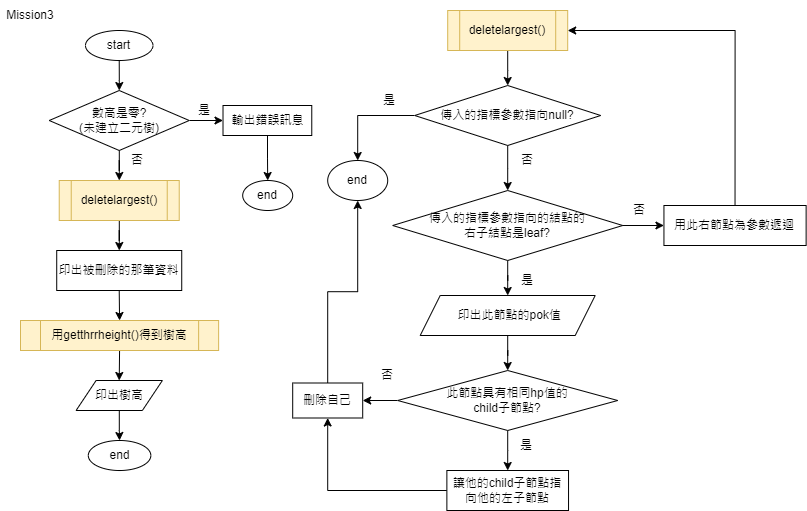

The diagram above was exported from draw.io. Its source (the exported page's mxGraphModel, read from the mxfile embedded in the PNG):
<mxGraphModel dx="2868" dy="300" grid="1" gridSize="10" guides="1" tooltips="1" connect="1" arrows="1" fold="1" page="1" pageScale="1" pageWidth="850" pageHeight="1100" math="0" shadow="0">
  <root>
    <mxCell id="0" />
    <mxCell id="1" parent="0" />
    <mxCell id="yO35Si3lB_lrDj7ONQ-h-1" value="Mission3" style="text;html=1;strokeColor=none;fillColor=none;align=center;verticalAlign=middle;whiteSpace=wrap;rounded=0;" vertex="1" parent="1">
      <mxGeometry x="22.000000000000004" y="1130" width="60" height="30" as="geometry" />
    </mxCell>
    <mxCell id="yO35Si3lB_lrDj7ONQ-h-2" value="" style="edgeStyle=orthogonalEdgeStyle;rounded=0;orthogonalLoop=1;jettySize=auto;html=1;fontSize=12;" edge="1" parent="1" source="yO35Si3lB_lrDj7ONQ-h-3" target="yO35Si3lB_lrDj7ONQ-h-6">
      <mxGeometry relative="1" as="geometry" />
    </mxCell>
    <mxCell id="yO35Si3lB_lrDj7ONQ-h-3" value="&lt;font style=&quot;font-size: 12px;&quot;&gt;start&lt;/font&gt;" style="ellipse;whiteSpace=wrap;html=1;" vertex="1" parent="1">
      <mxGeometry x="106.99" y="1160" width="67.49" height="30" as="geometry" />
    </mxCell>
    <mxCell id="yO35Si3lB_lrDj7ONQ-h-4" value="" style="edgeStyle=orthogonalEdgeStyle;rounded=0;orthogonalLoop=1;jettySize=auto;html=1;fontSize=12;" edge="1" parent="1" source="yO35Si3lB_lrDj7ONQ-h-6" target="yO35Si3lB_lrDj7ONQ-h-8">
      <mxGeometry relative="1" as="geometry" />
    </mxCell>
    <mxCell id="yO35Si3lB_lrDj7ONQ-h-5" value="" style="edgeStyle=orthogonalEdgeStyle;rounded=0;orthogonalLoop=1;jettySize=auto;html=1;fontSize=12;" edge="1" parent="1" source="yO35Si3lB_lrDj7ONQ-h-6" target="yO35Si3lB_lrDj7ONQ-h-13">
      <mxGeometry relative="1" as="geometry" />
    </mxCell>
    <mxCell id="yO35Si3lB_lrDj7ONQ-h-6" value="數高是零?&lt;br&gt;(未建立二元樹)" style="rhombus;whiteSpace=wrap;html=1;fontSize=12;" vertex="1" parent="1">
      <mxGeometry x="70.73" y="1220" width="140" height="60" as="geometry" />
    </mxCell>
    <mxCell id="yO35Si3lB_lrDj7ONQ-h-7" value="" style="edgeStyle=orthogonalEdgeStyle;rounded=0;orthogonalLoop=1;jettySize=auto;html=1;" edge="1" parent="1" source="yO35Si3lB_lrDj7ONQ-h-8" target="yO35Si3lB_lrDj7ONQ-h-9">
      <mxGeometry relative="1" as="geometry" />
    </mxCell>
    <mxCell id="yO35Si3lB_lrDj7ONQ-h-8" value="輸出錯誤訊息" style="rounded=0;whiteSpace=wrap;html=1;fontSize=12;" vertex="1" parent="1">
      <mxGeometry x="244.51000000000002" y="1235" width="88.76" height="30" as="geometry" />
    </mxCell>
    <mxCell id="yO35Si3lB_lrDj7ONQ-h-9" value="end" style="ellipse;whiteSpace=wrap;html=1;fontSize=12;" vertex="1" parent="1">
      <mxGeometry x="264.2" y="1310" width="50" height="30" as="geometry" />
    </mxCell>
    <mxCell id="yO35Si3lB_lrDj7ONQ-h-10" style="edgeStyle=orthogonalEdgeStyle;rounded=0;orthogonalLoop=1;jettySize=auto;html=1;exitX=0.5;exitY=1;exitDx=0;exitDy=0;entryX=0.5;entryY=0;entryDx=0;entryDy=0;fontSize=12;" edge="1" parent="1" source="yO35Si3lB_lrDj7ONQ-h-11" target="yO35Si3lB_lrDj7ONQ-h-15">
      <mxGeometry relative="1" as="geometry" />
    </mxCell>
    <mxCell id="yO35Si3lB_lrDj7ONQ-h-11" value="印出被刪除的那筆資料" style="rounded=0;whiteSpace=wrap;html=1;fontSize=12;" vertex="1" parent="1">
      <mxGeometry x="78.21999999999998" y="1380" width="125.01" height="40" as="geometry" />
    </mxCell>
    <mxCell id="yO35Si3lB_lrDj7ONQ-h-12" value="" style="edgeStyle=orthogonalEdgeStyle;rounded=0;orthogonalLoop=1;jettySize=auto;html=1;fontSize=12;" edge="1" parent="1" source="yO35Si3lB_lrDj7ONQ-h-13" target="yO35Si3lB_lrDj7ONQ-h-11">
      <mxGeometry relative="1" as="geometry" />
    </mxCell>
    <mxCell id="yO35Si3lB_lrDj7ONQ-h-13" value="deletelargest()" style="shape=process;whiteSpace=wrap;html=1;backgroundOutline=1;fontSize=12;fillColor=#fff2cc;strokeColor=#d6b656;" vertex="1" parent="1">
      <mxGeometry x="80.73" y="1310" width="120" height="40" as="geometry" />
    </mxCell>
    <mxCell id="yO35Si3lB_lrDj7ONQ-h-14" style="edgeStyle=orthogonalEdgeStyle;rounded=0;orthogonalLoop=1;jettySize=auto;html=1;exitX=0.5;exitY=1;exitDx=0;exitDy=0;entryX=0.5;entryY=0;entryDx=0;entryDy=0;fontSize=12;" edge="1" parent="1" source="yO35Si3lB_lrDj7ONQ-h-15" target="yO35Si3lB_lrDj7ONQ-h-17">
      <mxGeometry relative="1" as="geometry" />
    </mxCell>
    <mxCell id="yO35Si3lB_lrDj7ONQ-h-15" value="用getthrrheight()得到樹高" style="shape=process;whiteSpace=wrap;html=1;backgroundOutline=1;fontSize=12;fillColor=#fff2cc;strokeColor=#d6b656;" vertex="1" parent="1">
      <mxGeometry x="41.99999999999999" y="1450" width="198.13" height="30" as="geometry" />
    </mxCell>
    <mxCell id="yO35Si3lB_lrDj7ONQ-h-16" value="" style="edgeStyle=orthogonalEdgeStyle;rounded=0;orthogonalLoop=1;jettySize=auto;html=1;fontSize=12;" edge="1" parent="1" source="yO35Si3lB_lrDj7ONQ-h-17" target="yO35Si3lB_lrDj7ONQ-h-18">
      <mxGeometry relative="1" as="geometry" />
    </mxCell>
    <mxCell id="yO35Si3lB_lrDj7ONQ-h-17" value="印出樹高" style="shape=parallelogram;perimeter=parallelogramPerimeter;whiteSpace=wrap;html=1;fixedSize=1;fontSize=12;" vertex="1" parent="1">
      <mxGeometry x="97.58999999999999" y="1510" width="86.28" height="30" as="geometry" />
    </mxCell>
    <mxCell id="yO35Si3lB_lrDj7ONQ-h-18" value="end" style="ellipse;whiteSpace=wrap;html=1;fontSize=12;" vertex="1" parent="1">
      <mxGeometry x="109.80999999999999" y="1570" width="62.52" height="30" as="geometry" />
    </mxCell>
    <mxCell id="yO35Si3lB_lrDj7ONQ-h-19" value="" style="edgeStyle=orthogonalEdgeStyle;rounded=0;orthogonalLoop=1;jettySize=auto;html=1;fontSize=12;" edge="1" parent="1" source="yO35Si3lB_lrDj7ONQ-h-20" target="yO35Si3lB_lrDj7ONQ-h-25">
      <mxGeometry relative="1" as="geometry" />
    </mxCell>
    <mxCell id="yO35Si3lB_lrDj7ONQ-h-20" value="deletelargest()" style="shape=process;whiteSpace=wrap;html=1;backgroundOutline=1;fontSize=12;fillColor=#fff2cc;strokeColor=#d6b656;" vertex="1" parent="1">
      <mxGeometry x="469.2" y="1140" width="120" height="40" as="geometry" />
    </mxCell>
    <mxCell id="yO35Si3lB_lrDj7ONQ-h-21" value="是" style="text;html=1;strokeColor=none;fillColor=none;align=center;verticalAlign=middle;whiteSpace=wrap;rounded=0;fontSize=12;" vertex="1" parent="1">
      <mxGeometry x="210.73" y="1230" width="30" height="20" as="geometry" />
    </mxCell>
    <mxCell id="yO35Si3lB_lrDj7ONQ-h-22" value="否" style="text;html=1;strokeColor=none;fillColor=none;align=center;verticalAlign=middle;whiteSpace=wrap;rounded=0;fontSize=12;" vertex="1" parent="1">
      <mxGeometry x="144.48999999999995" y="1280" width="30" height="20" as="geometry" />
    </mxCell>
    <mxCell id="yO35Si3lB_lrDj7ONQ-h-23" value="" style="edgeStyle=orthogonalEdgeStyle;rounded=0;orthogonalLoop=1;jettySize=auto;html=1;fontSize=12;" edge="1" parent="1" source="yO35Si3lB_lrDj7ONQ-h-25" target="yO35Si3lB_lrDj7ONQ-h-29">
      <mxGeometry relative="1" as="geometry" />
    </mxCell>
    <mxCell id="yO35Si3lB_lrDj7ONQ-h-24" style="edgeStyle=orthogonalEdgeStyle;rounded=0;orthogonalLoop=1;jettySize=auto;html=1;exitX=0;exitY=0.5;exitDx=0;exitDy=0;entryX=0.5;entryY=0;entryDx=0;entryDy=0;" edge="1" parent="1" source="yO35Si3lB_lrDj7ONQ-h-25" target="yO35Si3lB_lrDj7ONQ-h-44">
      <mxGeometry relative="1" as="geometry" />
    </mxCell>
    <mxCell id="yO35Si3lB_lrDj7ONQ-h-25" value="傳入的指標參數指向null?" style="rhombus;whiteSpace=wrap;html=1;fontSize=12;" vertex="1" parent="1">
      <mxGeometry x="436.22999999999996" y="1215" width="185.94" height="60" as="geometry" />
    </mxCell>
    <mxCell id="yO35Si3lB_lrDj7ONQ-h-26" value="是" style="text;html=1;strokeColor=none;fillColor=none;align=center;verticalAlign=middle;whiteSpace=wrap;rounded=0;fontSize=12;" vertex="1" parent="1">
      <mxGeometry x="396.4199999999999" y="1220" width="30" height="20" as="geometry" />
    </mxCell>
    <mxCell id="yO35Si3lB_lrDj7ONQ-h-27" value="" style="edgeStyle=orthogonalEdgeStyle;rounded=0;orthogonalLoop=1;jettySize=auto;html=1;fontSize=12;entryX=0.5;entryY=0;entryDx=0;entryDy=0;" edge="1" parent="1" source="yO35Si3lB_lrDj7ONQ-h-29" target="yO35Si3lB_lrDj7ONQ-h-36">
      <mxGeometry relative="1" as="geometry">
        <mxPoint x="529.1677777777778" y="1420.0098067632853" as="targetPoint" />
      </mxGeometry>
    </mxCell>
    <mxCell id="yO35Si3lB_lrDj7ONQ-h-28" value="" style="edgeStyle=orthogonalEdgeStyle;rounded=0;orthogonalLoop=1;jettySize=auto;html=1;fontSize=12;" edge="1" parent="1" source="yO35Si3lB_lrDj7ONQ-h-29" target="yO35Si3lB_lrDj7ONQ-h-34">
      <mxGeometry relative="1" as="geometry" />
    </mxCell>
    <mxCell id="yO35Si3lB_lrDj7ONQ-h-29" value="傳入的指標參數指向的結點的&lt;br&gt;右子結點是leaf?" style="rhombus;whiteSpace=wrap;html=1;fontSize=12;" vertex="1" parent="1">
      <mxGeometry x="414.2" y="1320" width="230" height="70" as="geometry" />
    </mxCell>
    <mxCell id="yO35Si3lB_lrDj7ONQ-h-30" value="否" style="text;html=1;strokeColor=none;fillColor=none;align=center;verticalAlign=middle;whiteSpace=wrap;rounded=0;fontSize=12;" vertex="1" parent="1">
      <mxGeometry x="533.88" y="1280" width="30" height="20" as="geometry" />
    </mxCell>
    <mxCell id="yO35Si3lB_lrDj7ONQ-h-31" value="否" style="text;html=1;strokeColor=none;fillColor=none;align=center;verticalAlign=middle;whiteSpace=wrap;rounded=0;fontSize=12;" vertex="1" parent="1">
      <mxGeometry x="646.38" y="1330" width="30" height="20" as="geometry" />
    </mxCell>
    <mxCell id="yO35Si3lB_lrDj7ONQ-h-32" value="是" style="text;html=1;strokeColor=none;fillColor=none;align=center;verticalAlign=middle;whiteSpace=wrap;rounded=0;fontSize=12;" vertex="1" parent="1">
      <mxGeometry x="533.88" y="1400" width="30" height="20" as="geometry" />
    </mxCell>
    <mxCell id="yO35Si3lB_lrDj7ONQ-h-33" style="edgeStyle=orthogonalEdgeStyle;rounded=0;orthogonalLoop=1;jettySize=auto;html=1;exitX=0.5;exitY=0;exitDx=0;exitDy=0;entryX=1;entryY=0.5;entryDx=0;entryDy=0;fontSize=12;" edge="1" parent="1" source="yO35Si3lB_lrDj7ONQ-h-34" target="yO35Si3lB_lrDj7ONQ-h-20">
      <mxGeometry relative="1" as="geometry" />
    </mxCell>
    <mxCell id="yO35Si3lB_lrDj7ONQ-h-34" value="用此右節點為參數遞迴" style="rounded=0;whiteSpace=wrap;html=1;fontSize=12;" vertex="1" parent="1">
      <mxGeometry x="685.4399999999999" y="1335" width="142.19" height="40" as="geometry" />
    </mxCell>
    <mxCell id="yO35Si3lB_lrDj7ONQ-h-35" value="" style="edgeStyle=orthogonalEdgeStyle;rounded=0;orthogonalLoop=1;jettySize=auto;html=1;fontSize=12;" edge="1" parent="1" source="yO35Si3lB_lrDj7ONQ-h-36" target="yO35Si3lB_lrDj7ONQ-h-39">
      <mxGeometry relative="1" as="geometry" />
    </mxCell>
    <mxCell id="yO35Si3lB_lrDj7ONQ-h-36" value="&amp;nbsp;印出此節點的pok值" style="shape=parallelogram;perimeter=parallelogramPerimeter;whiteSpace=wrap;html=1;fixedSize=1;fontSize=12;" vertex="1" parent="1">
      <mxGeometry x="441.7" y="1425" width="175" height="40" as="geometry" />
    </mxCell>
    <mxCell id="yO35Si3lB_lrDj7ONQ-h-37" value="" style="edgeStyle=orthogonalEdgeStyle;rounded=0;orthogonalLoop=1;jettySize=auto;html=1;fontSize=12;" edge="1" parent="1" source="yO35Si3lB_lrDj7ONQ-h-39" target="yO35Si3lB_lrDj7ONQ-h-41">
      <mxGeometry relative="1" as="geometry" />
    </mxCell>
    <mxCell id="yO35Si3lB_lrDj7ONQ-h-38" value="" style="edgeStyle=orthogonalEdgeStyle;rounded=0;orthogonalLoop=1;jettySize=auto;html=1;" edge="1" parent="1" source="yO35Si3lB_lrDj7ONQ-h-39" target="yO35Si3lB_lrDj7ONQ-h-46">
      <mxGeometry relative="1" as="geometry" />
    </mxCell>
    <mxCell id="yO35Si3lB_lrDj7ONQ-h-39" value="此節點具有相同hp值的&lt;br&gt;child子節點?" style="rhombus;whiteSpace=wrap;html=1;fontSize=12;" vertex="1" parent="1">
      <mxGeometry x="419.2" y="1500" width="220" height="60" as="geometry" />
    </mxCell>
    <mxCell id="yO35Si3lB_lrDj7ONQ-h-40" style="edgeStyle=orthogonalEdgeStyle;rounded=0;orthogonalLoop=1;jettySize=auto;html=1;exitX=0;exitY=0.5;exitDx=0;exitDy=0;entryX=0.5;entryY=1;entryDx=0;entryDy=0;" edge="1" parent="1" source="yO35Si3lB_lrDj7ONQ-h-41" target="yO35Si3lB_lrDj7ONQ-h-46">
      <mxGeometry relative="1" as="geometry" />
    </mxCell>
    <mxCell id="yO35Si3lB_lrDj7ONQ-h-41" value="讓他的child子節點指向他的左子節點" style="rounded=0;whiteSpace=wrap;html=1;fontSize=12;" vertex="1" parent="1">
      <mxGeometry x="468.36999999999995" y="1600" width="121.67" height="40" as="geometry" />
    </mxCell>
    <mxCell id="yO35Si3lB_lrDj7ONQ-h-42" value="否" style="text;html=1;strokeColor=none;fillColor=none;align=center;verticalAlign=middle;whiteSpace=wrap;rounded=0;fontSize=12;" vertex="1" parent="1">
      <mxGeometry x="394.2" y="1495" width="30" height="20" as="geometry" />
    </mxCell>
    <mxCell id="yO35Si3lB_lrDj7ONQ-h-43" value="是" style="text;html=1;strokeColor=none;fillColor=none;align=center;verticalAlign=middle;whiteSpace=wrap;rounded=0;fontSize=12;" vertex="1" parent="1">
      <mxGeometry x="532.8199999999999" y="1565" width="30" height="20" as="geometry" />
    </mxCell>
    <mxCell id="yO35Si3lB_lrDj7ONQ-h-44" value="end" style="ellipse;whiteSpace=wrap;html=1;fontSize=12;" vertex="1" parent="1">
      <mxGeometry x="349.2" y="1290" width="60" height="40" as="geometry" />
    </mxCell>
    <mxCell id="yO35Si3lB_lrDj7ONQ-h-45" style="edgeStyle=orthogonalEdgeStyle;rounded=0;orthogonalLoop=1;jettySize=auto;html=1;exitX=0.5;exitY=0;exitDx=0;exitDy=0;entryX=0.5;entryY=1;entryDx=0;entryDy=0;" edge="1" parent="1" source="yO35Si3lB_lrDj7ONQ-h-46" target="yO35Si3lB_lrDj7ONQ-h-44">
      <mxGeometry relative="1" as="geometry" />
    </mxCell>
    <mxCell id="yO35Si3lB_lrDj7ONQ-h-46" value="刪除自己" style="rounded=0;whiteSpace=wrap;html=1;" vertex="1" parent="1">
      <mxGeometry x="314.2" y="1512.5" width="70" height="35" as="geometry" />
    </mxCell>
  </root>
</mxGraphModel>